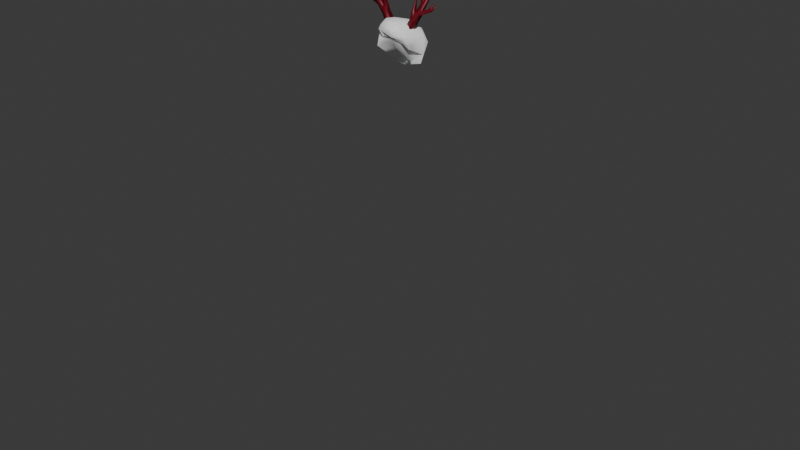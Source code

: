 # Source: womanHair3.blend  (saved by Blender 4.0.36; exported with 4.5.12 LTS)
import bpy
from mathutils import Matrix  # noqa: F401  (used for matrix-valued properties, if any)

bpy.ops.wm.read_factory_settings(use_empty=True)
scene = bpy.context.scene
scene.name = 'Scene'

# ---- collections
col_collection = bpy.data.collections.new('Collection'); scene.collection.children.link(col_collection)
col_gltf_not_exported = bpy.data.collections.new('glTF_not_exported'); scene.collection.children.link(col_gltf_not_exported)
col_gltf_not_exported.hide_render = True
col_gltf_not_exported.hide_viewport = True

# ---- materials (node trees are filled in below, after node groups)
mat_hair = bpy.data.materials.new('hair')
mat_hair.use_transparent_shadow = False
mat_hair.diffuse_color = (1.0, 1.0, 1.0, 1.0)
mat_hat_brown = bpy.data.materials.new('hat_brown')
mat_hat_brown.use_transparent_shadow = False

# ---- material node trees
mat_hair.use_nodes = True; mat_hair.node_tree.nodes.clear()
_N = mat_hair.node_tree.nodes; _L = mat_hair.node_tree.links
n0 = _N.new('ShaderNodeBsdfPrincipled'); n0.name = 'Principled BSDF'; n0.location = (10, 300)
n0.inputs[0].default_value = (1.0, 1.0, 1.0, 1.0)
n0.inputs[1].default_value = 1.0
n0.inputs[2].default_value = 1.0
n1 = _N.new('ShaderNodeOutputMaterial'); n1.name = 'Material Output'; n1.location = (320, 270)
_L.new(n0.outputs[0], n1.inputs[0])
n1.is_active_output = True
mat_hat_brown.use_nodes = True; mat_hat_brown.node_tree.nodes.clear()
_N = mat_hat_brown.node_tree.nodes; _L = mat_hat_brown.node_tree.links
n0 = _N.new('ShaderNodeBsdfPrincipled'); n0.name = 'Principled BSDF'; n0.location = (10, 300)
n0.inputs[0].default_value = (0.1418, 0.0, 0.008028, 1.0)
n0.inputs[3].default_value = 1.45
n1 = _N.new('ShaderNodeOutputMaterial'); n1.name = 'Material Output'; n1.location = (300, 300)
_L.new(n0.outputs[0], n1.inputs[0])
n1.is_active_output = True

# ---- world
world_world = bpy.data.worlds.new('World'); scene.world = world_world
world_world.use_nodes = True; world_world.node_tree.nodes.clear()
_N = world_world.node_tree.nodes; _L = world_world.node_tree.links
n0 = _N.new('ShaderNodeOutputWorld'); n0.name = 'World Output'; n0.location = (300, 300)
n1 = _N.new('ShaderNodeBackground'); n1.name = 'Background'; n1.location = (10, 300)
n1.inputs[0].default_value = (0.05088, 0.05088, 0.05088, 1.0)
_L.new(n1.outputs[0], n0.inputs[0])
n0.is_active_output = True
world_world.color = (0.05088, 0.05088, 0.05088)
world_world.use_sun_shadow = False
world_world.sun_shadow_jitter_overblur = 0.0

# ---- meshes
me_cube_001 = bpy.data.meshes.new('Cube.001')
me_cube_001.from_pydata([(-0.1139, -0.04884, 1.41), (-0.1321, 0.02699, 1.489), (-0.1351, 0.01315, 1.375), (-0.05784, 0.08916, 1.348), (-0.02279, 0.1308, 1.396), (0.006664, 0.1042, 1.335), (0.01951, -0.1129, 1.526), (0.02347, -0.1122, 1.547), (-0.02654, -0.1091, 1.532), (0.01871, 0.01431, 1.318), (-0.08387, 0.02885, 1.327), (0.02727, 0.03626, 1.562), (-0.06003, 0.02594, 1.558), (0.01031, -0.03787, 1.579), (-0.0785, -0.0799, 1.517), (-0.06973, -0.0618, 1.544), (-0.1085, -0.02613, 1.524), (-0.06978, 0.09367, 1.45), (0.003521, 0.09738, 1.513), (-0.1041, 0.04785, 1.429), (-0.07569, -0.02355, 1.561), (-0.01366, -0.08913, 1.57), (-0.07047, 0.06452, 1.521), (-0.09135, -0.03387, 1.466), (0.1359, 0.02466, 1.393), (0.1416, 0.01284, 1.507), (0.09472, -0.04874, 1.434), (0.08195, 0.08304, 1.347), (0.05619, -0.1037, 1.516), (0.05425, -0.06609, 1.54), (0.1282, 0.01503, 1.347), (0.06114, -0.05111, 1.567), (0.08503, 0.03199, 1.548), (0.08914, -0.05808, 1.494), (0.09095, 0.1104, 1.44), (0.1316, 0.06887, 1.452), (0.0652, 0.09165, 1.519), (0.04703, -0.05509, 1.468), (0.08955, -0.0489, 1.528), (-0.006493, -0.06009, 1.477), (0.005199, 0.06218, 1.324), (0.06257, -0.03314, 1.544), (0.07264, 0.01038, 1.54), (0.09977, -0.003956, 1.521), (0.08819, -0.03534, 1.527), (0.09029, -0.03073, 1.588), (0.1001, 0.004556, 1.584), (0.1259, -0.007642, 1.569), (0.1166, -0.03361, 1.573), (0.1293, -0.01538, 1.649), (0.1358, 0.01628, 1.646), (0.154, 0.007163, 1.638), (0.1465, -0.01615, 1.64), (0.1712, 0.005602, 1.712), (0.1748, 0.02323, 1.711), (0.1869, 0.01786, 1.705), (0.1824, 0.005087, 1.707), (0.1406, -0.02388, 1.611), (0.1499, 0.002194, 1.616), (0.2128, 0.0008636, 1.655), (0.2098, -0.009642, 1.654), (0.2162, -0.0007243, 1.647), (0.215, -0.01272, 1.643), (0.2379, 6.499e-05, 1.674), (0.2376, -0.002987, 1.673), (0.2399, -0.0005135, 1.671), (0.2401, -0.00391, 1.67), (0.105, -0.02853, 1.6), (0.1171, 0.005905, 1.598), (0.08536, -0.01227, 1.625), (0.09184, 0.007706, 1.621), (0.1042, 0.006871, 1.625), (0.09599, -0.01236, 1.628), (0.09365, 0.004553, 1.671), (0.0963, 0.01311, 1.67), (0.1012, 0.01302, 1.672), (0.09792, 0.004733, 1.673), (0.0882, 0.01163, 1.696), (0.09068, 0.02027, 1.694), (0.09508, 0.02049, 1.698), (0.092, 0.01208, 1.698), (0.0882, 0.01163, 1.696), (0.09068, 0.02027, 1.694), (0.09508, 0.02049, 1.698), (0.092, 0.01208, 1.698), (0.1503, 0.01906, 1.671), (0.1414, -0.007863, 1.672), (0.1631, 0.02026, 1.686), (0.153, -0.003765, 1.684), (0.1478, 0.01949, 1.701), (0.1384, 0.02006, 1.697), (0.1324, 0.006767, 1.699), (0.1409, 0.007829, 1.702), (0.1477, 0.02481, 1.729), (0.143, 0.0255, 1.729), (0.1401, 0.01951, 1.731), (0.1443, 0.01963, 1.731), (0.1986, 0.003287, 1.653), (0.192, -0.01021, 1.653), (0.2179, 0.004661, 1.681), (0.2168, 0.00188, 1.681), (0.2141, 0.005587, 1.681), (0.212, 0.002053, 1.681), (-0.06257, 0.03314, 1.544), (-0.07264, -0.01038, 1.54), (-0.09977, 0.003956, 1.521), (-0.08819, 0.03534, 1.527), (-0.09029, 0.03073, 1.588), (-0.1001, -0.004556, 1.584), (-0.1259, 0.007642, 1.569), (-0.1166, 0.03361, 1.573), (-0.1293, 0.01538, 1.649), (-0.1358, -0.01628, 1.646), (-0.154, -0.007163, 1.638), (-0.1465, 0.01615, 1.64), (-0.1712, -0.005602, 1.712), (-0.1748, -0.02323, 1.711), (-0.1869, -0.01786, 1.705), (-0.1824, -0.005087, 1.707), (-0.1406, 0.02388, 1.611), (-0.1499, -0.002194, 1.616), (-0.2128, -0.0008636, 1.655), (-0.2098, 0.009642, 1.654), (-0.2162, 0.0007243, 1.647), (-0.215, 0.01272, 1.643), (-0.2379, -6.502e-05, 1.674), (-0.2376, 0.002987, 1.673), (-0.2399, 0.0005135, 1.671), (-0.2401, 0.00391, 1.67), (-0.105, 0.02853, 1.6), (-0.1171, -0.005905, 1.598), (-0.08536, 0.01227, 1.625), (-0.09184, -0.007706, 1.621), (-0.1042, -0.006871, 1.625), (-0.09599, 0.01236, 1.628), (-0.09365, -0.004553, 1.671), (-0.0963, -0.01311, 1.67), (-0.1012, -0.01302, 1.672), (-0.09792, -0.004733, 1.673), (-0.0882, -0.01163, 1.696), (-0.09068, -0.02027, 1.694), (-0.09508, -0.02049, 1.698), (-0.092, -0.01208, 1.698), (-0.0882, -0.01163, 1.696), (-0.09068, -0.02027, 1.694), (-0.09508, -0.02049, 1.698), (-0.092, -0.01208, 1.698), (-0.1503, -0.01906, 1.671), (-0.1414, 0.007863, 1.672), (-0.1631, -0.02026, 1.686), (-0.153, 0.003765, 1.684), (-0.1478, -0.01949, 1.701), (-0.1384, -0.02006, 1.697), (-0.1324, -0.006767, 1.699), (-0.1409, -0.007829, 1.702), (-0.1477, -0.02481, 1.729), (-0.143, -0.0255, 1.729), (-0.1401, -0.01951, 1.731), (-0.1443, -0.01963, 1.731), (-0.1986, -0.003287, 1.653), (-0.192, 0.01021, 1.653), (-0.2179, -0.004661, 1.681), (-0.2168, -0.00188, 1.681), (-0.2141, -0.005587, 1.681), (-0.212, -0.002053, 1.681)], [], [(0, 1, 2), (3, 4, 5), (6, 7, 8), (3, 9, 10), (11, 12, 13), (14, 15, 16), (4, 17, 18), (2, 19, 10), (13, 20, 21), (10, 19, 3), (19, 22, 17), (16, 23, 14), (22, 1, 12), (1, 16, 20), (18, 22, 11), (24, 25, 26), (27, 5, 4), (6, 28, 29), (27, 30, 9), (11, 31, 32), (28, 33, 29), (4, 18, 34), (24, 30, 35), (13, 21, 31), (30, 27, 35), (35, 34, 36), (33, 37, 26), (33, 28, 37), (36, 32, 25), (25, 38, 33), (18, 11, 36), (25, 24, 35), (36, 25, 35), (25, 32, 31), (35, 27, 34), (34, 18, 36), (18, 17, 22), (36, 11, 32), (11, 22, 12), (12, 1, 20), (13, 12, 20), (21, 20, 15), (31, 21, 29), (33, 38, 29), (29, 7, 6), (6, 39, 28), (9, 24, 39), (9, 30, 24), (9, 40, 27), (9, 3, 40), (10, 9, 2), (9, 0, 2), (2, 1, 19), (20, 16, 15), (22, 19, 1), (3, 19, 17), (4, 3, 17), (4, 34, 27), (14, 39, 6), (14, 8, 15), (15, 8, 21), (8, 14, 6), (0, 16, 1), (11, 13, 31), (9, 39, 0), (5, 40, 3), (5, 27, 40), (0, 39, 23), (26, 25, 33), (23, 16, 0), (37, 39, 24), (23, 39, 14), (26, 37, 24), (28, 39, 37), (29, 38, 31), (38, 25, 31), (7, 29, 21), (8, 7, 21), (48, 47, 58, 57), (41, 44, 48, 45), (43, 42, 46, 47), (44, 43, 47, 48), (42, 41, 45, 46), (52, 51, 55, 56), (67, 68, 71, 72), (45, 48, 57, 52, 49, 67), (47, 46, 68, 50, 51, 58), (56, 55, 54, 53), (50, 49, 86, 85), (49, 52, 56, 53, 88, 86), (51, 50, 85, 87, 54, 55), (58, 51, 97, 59, 61), (60, 62, 66, 64), (51, 52, 98, 97), (57, 58, 61, 62), (52, 57, 62, 60, 98), (66, 65, 63, 64), (59, 60, 64, 63), (62, 61, 65, 66), (61, 59, 63, 65), (72, 71, 75, 76), (68, 67, 49, 50), (45, 67, 72, 69), (68, 46, 70, 71), (46, 45, 69, 70), (73, 76, 80, 77), (71, 70, 74, 75), (69, 72, 76, 73), (70, 69, 73, 74), (77, 80, 84, 81), (74, 73, 77, 78), (76, 75, 79, 80), (75, 74, 78, 79), (82, 81, 84, 83), (78, 77, 81, 82), (80, 79, 83, 84), (79, 78, 82, 83), (89, 90, 94, 93), (86, 88, 92, 91), (87, 88, 53, 54), (85, 86, 91, 90), (87, 85, 90, 89), (88, 87, 89, 92), (94, 95, 96, 93), (92, 89, 93, 96), (90, 91, 95, 94), (91, 92, 96, 95), (101, 102, 100, 99), (97, 98, 102, 101), (98, 60, 100, 102), (59, 97, 101, 99), (60, 59, 99, 100), (110, 109, 120, 119), (103, 106, 110, 107), (105, 104, 108, 109), (106, 105, 109, 110), (104, 103, 107, 108), (114, 113, 117, 118), (129, 130, 133, 134), (107, 110, 119, 114, 111, 129), (109, 108, 130, 112, 113, 120), (118, 117, 116, 115), (112, 111, 148, 147), (111, 114, 118, 115, 150, 148), (113, 112, 147, 149, 116, 117), (120, 113, 159, 121, 123), (122, 124, 128, 126), (113, 114, 160, 159), (119, 120, 123, 124), (114, 119, 124, 122, 160), (128, 127, 125, 126), (121, 122, 126, 125), (124, 123, 127, 128), (123, 121, 125, 127), (134, 133, 137, 138), (130, 129, 111, 112), (107, 129, 134, 131), (130, 108, 132, 133), (108, 107, 131, 132), (135, 138, 142, 139), (133, 132, 136, 137), (131, 134, 138, 135), (132, 131, 135, 136), (139, 142, 146, 143), (136, 135, 139, 140), (138, 137, 141, 142), (137, 136, 140, 141), (144, 143, 146, 145), (140, 139, 143, 144), (142, 141, 145, 146), (141, 140, 144, 145), (151, 152, 156, 155), (148, 150, 154, 153), (149, 150, 115, 116), (147, 148, 153, 152), (149, 147, 152, 151), (150, 149, 151, 154), (156, 157, 158, 155), (154, 151, 155, 158), (152, 153, 157, 156), (153, 154, 158, 157), (163, 164, 162, 161), (159, 160, 164, 163), (160, 122, 162, 164), (121, 159, 163, 161), (122, 121, 161, 162)])
me_cube_001.polygons.foreach_set('use_smooth', [True] * 186)
me_cube_001.polygons.foreach_set('material_index', [0, 0, 0, 0, 0, 0, 0, 0, 0, 0, 0, 0, 0, 0, 0, 0, 0, 0, 0, 0, 0, 0, 0, 0, 0, 0, 0, 0, 0, 0, 0, 0, 0, 0, 0, 0, 0, 0, 0, 0, 0, 0, 0, 0, 0, 0, 0, 0, 0, 0, 0, 0, 0, 0, 0, 0, 0, 0, 0, 0, 0, 0, 0, 0, 0, 0, 0, 0, 0, 0, 0, 0, 0, 0, 0, 0, 0, 0, 1, 1, 1, 1, 1, 1, 1, 1, 1, 1, 1, 1, 1, 1, 1, 1, 1, 1, 1, 1, 1, 1, 1, 1, 1, 1, 1, 1, 1, 1, 1, 1, 1, 1, 1, 1, 1, 1, 1, 1, 1, 1, 1, 1, 1, 1, 1, 1, 1, 1, 1, 1, 1, 1, 1, 1, 1, 1, 1, 1, 1, 1, 1, 1, 1, 1, 1, 1, 1, 1, 1, 1, 1, 1, 1, 1, 1, 1, 1, 1, 1, 1, 1, 1, 1, 1, 1, 1, 1, 1, 1, 1, 1, 1, 1, 1, 1, 1, 1, 1, 1, 1, 1, 1, 1, 1, 1, 1])
me_cube_001.materials.append(mat_hair)
me_cube_001.materials.append(mat_hat_brown)
me_cube_001.update()
me_cube_001.normals_split_custom_set([tuple(v) for v in zip(*[iter([-0.5238, -0.8163, -0.2436, -0.9077, 0.3236, 0.2672, -0.8486, 0.08143, -0.5227, -0.5468, 0.5939, -0.5902, -0.22, 0.9701, -0.1022, 0.04745, 0.6782, -0.7334, 0.1787, -0.94, -0.2907, 0.4496, -0.7725, 0.4485, -0.3652, -0.9287, -0.0648, -0.5468, 0.5939, -0.5902, 0.12, -0.4489, -0.8855, -0.5286, -0.1376, -0.8376, 0.06357, 0.3984, 0.915, -0.3484, 0.3971, 0.8491, 0.0391, 0.006682, 0.9992, -0.6132, -0.7869, -0.06898, -0.6065, -0.4881, 0.6277, -0.8619, -0.3038, 0.406, -0.22, 0.9701, -0.1022, -0.6326, 0.7573, 0.162, -0.1173, 0.833, 0.5407, -0.8486, 0.08143, -0.5227, -0.7145, 0.6963, -0.06809, -0.5286, -0.1376, -0.8376, 0.0391, 0.006682, 0.9992, -0.5341, -0.06238, 0.8431, -0.1501, -0.5184, 0.8418, -0.5286, -0.1376, -0.8376, -0.7145, 0.6963, -0.06809, -0.5468, 0.5939, -0.5902, -0.7145, 0.6963, -0.06809, -0.4707, 0.7019, 0.5346, -0.6326, 0.7573, 0.162, -0.8619, -0.3038, 0.406, -0.216, -0.9752, 0.04728, -0.6132, -0.7869, -0.06898, -0.4707, 0.7019, 0.5346, -0.9077, 0.3236, 0.2672, -0.3484, 0.3971, 0.8491, -0.9077, 0.3236, 0.2672, -0.8619, -0.3038, 0.406, -0.5341, -0.06238, 0.8431, -0.1173, 0.833, 0.5407, -0.4707, 0.7019, 0.5346, 0.06357, 0.3984, 0.915, 0.9051, -0.2991, -0.3023, 0.9245, -0.04131, 0.379, 0.2068, -0.6694, -0.7136, 0.4776, 0.595, -0.6464, 0.04745, 0.6782, -0.7334, -0.22, 0.9701, -0.1022, 0.1787, -0.94, -0.2907, 0.4508, -0.8894, 0.07524, 0.5748, -0.6609, 0.4826, 0.4776, 0.595, -0.6464, 0.7003, -0.5175, -0.4917, 0.12, -0.4489, -0.8855, 0.06357, 0.3984, 0.915, 0.4812, -0.4017, 0.7792, 0.4689, 0.3026, 0.8298, 0.4508, -0.8894, 0.07524, 0.643, -0.7649, -0.03953, 0.5748, -0.6609, 0.4826, -0.22, 0.9701, -0.1022, -0.1173, 0.833, 0.5407, 0.4683, 0.8829, 0.03338, 0.9051, -0.2991, -0.3023, 0.7003, -0.5175, -0.4917, 0.8514, 0.5184, 0.0804, 0.0391, 0.006682, 0.9992, -0.1501, -0.5184, 0.8418, 0.4812, -0.4017, 0.7792, 0.7003, -0.5175, -0.4917, 0.4776, 0.595, -0.6464, 0.8514, 0.5184, 0.0804, 0.8514, 0.5184, 0.0804, 0.4683, 0.8829, 0.03338, 0.3032, 0.7614, 0.573, 0.643, -0.7649, -0.03953, -0.01431, -0.7174, -0.6965, 0.2068, -0.6694, -0.7136, 0.643, -0.7649, -0.03953, 0.4508, -0.8894, 0.07524, -0.01431, -0.7174, -0.6965, 0.3032, 0.7614, 0.573, 0.4689, 0.3026, 0.8298, 0.9245, -0.04131, 0.379, 0.9245, -0.04131, 0.379, 0.6731, -0.6598, 0.3341, 0.643, -0.7649, -0.03953, -0.1173, 0.833, 0.5407, 0.06357, 0.3984, 0.915, 0.3032, 0.7614, 0.573, 0.9245, -0.04131, 0.379, 0.9051, -0.2991, -0.3023, 0.8514, 0.5184, 0.0804, 0.3032, 0.7614, 0.573, 0.9245, -0.04131, 0.379, 0.8514, 0.5184, 0.0804, 0.9245, -0.04131, 0.379, 0.4689, 0.3026, 0.8298, 0.4812, -0.4017, 0.7792, 0.8514, 0.5184, 0.0804, 0.4776, 0.595, -0.6464, 0.4683, 0.8829, 0.03338, 0.4683, 0.8829, 0.03338, -0.1173, 0.833, 0.5407, 0.3032, 0.7614, 0.573, -0.1173, 0.833, 0.5407, -0.6326, 0.7573, 0.162, -0.4707, 0.7019, 0.5346, 0.3032, 0.7614, 0.573, 0.06357, 0.3984, 0.915, 0.4689, 0.3026, 0.8298, 0.06357, 0.3984, 0.915, -0.4707, 0.7019, 0.5346, -0.3484, 0.3971, 0.8491, -0.3484, 0.3971, 0.8491, -0.9077, 0.3236, 0.2672, -0.5341, -0.06238, 0.8431, 0.0391, 0.006682, 0.9992, -0.3484, 0.3971, 0.8491, -0.5341, -0.06238, 0.8431, -0.1501, -0.5184, 0.8418, -0.5341, -0.06238, 0.8431, -0.6065, -0.4881, 0.6277, 0.4812, -0.4017, 0.7792, -0.1501, -0.5184, 0.8418, 0.5748, -0.6609, 0.4826, 0.643, -0.7649, -0.03953, 0.6731, -0.6598, 0.3341, 0.5748, -0.6609, 0.4826, 0.5748, -0.6609, 0.4826, 0.4496, -0.7725, 0.4485, 0.1787, -0.94, -0.2907, 0.1787, -0.94, -0.2907, -0.03156, -0.8263, -0.5623, 0.4508, -0.8894, 0.07524, 0.12, -0.4489, -0.8855, 0.9051, -0.2991, -0.3023, -0.03156, -0.8263, -0.5623, 0.12, -0.4489, -0.8855, 0.7003, -0.5175, -0.4917, 0.9051, -0.2991, -0.3023, 0.12, -0.4489, -0.8855, -0.07067, 0.1529, -0.9857, 0.4776, 0.595, -0.6464, 0.12, -0.4489, -0.8855, -0.5468, 0.5939, -0.5902, -0.07067, 0.1529, -0.9857, -0.5286, -0.1376, -0.8376, 0.12, -0.4489, -0.8855, -0.8486, 0.08143, -0.5227, 0.12, -0.4489, -0.8855, -0.5238, -0.8163, -0.2436, -0.8486, 0.08143, -0.5227, -0.8486, 0.08143, -0.5227, -0.9077, 0.3236, 0.2672, -0.7145, 0.6963, -0.06809, -0.5341, -0.06238, 0.8431, -0.8619, -0.3038, 0.406, -0.6065, -0.4881, 0.6277, -0.4707, 0.7019, 0.5346, -0.7145, 0.6963, -0.06809, -0.9077, 0.3236, 0.2672, -0.5468, 0.5939, -0.5902, -0.7145, 0.6963, -0.06809, -0.6326, 0.7573, 0.162, -0.22, 0.9701, -0.1022, -0.5468, 0.5939, -0.5902, -0.6326, 0.7573, 0.162, -0.22, 0.9701, -0.1022, 0.4683, 0.8829, 0.03338, 0.4776, 0.595, -0.6464, -0.6132, -0.7869, -0.06898, -0.03156, -0.8263, -0.5623, 0.1787, -0.94, -0.2907, -0.6132, -0.7869, -0.06898, -0.3652, -0.9287, -0.0648, -0.6065, -0.4881, 0.6277, -0.6065, -0.4881, 0.6277, -0.3652, -0.9287, -0.0648, -0.1501, -0.5184, 0.8418, -0.3652, -0.9287, -0.0648, -0.6132, -0.7869, -0.06898, 0.1787, -0.94, -0.2907, -0.5238, -0.8163, -0.2436, -0.8619, -0.3038, 0.406, -0.9077, 0.3236, 0.2672, 0.06357, 0.3984, 0.915, 0.0391, 0.006682, 0.9992, 0.4812, -0.4017, 0.7792, 0.12, -0.4489, -0.8855, -0.03156, -0.8263, -0.5623, -0.5238, -0.8163, -0.2436, 0.04745, 0.6782, -0.7334, -0.07067, 0.1529, -0.9857, -0.5468, 0.5939, -0.5902, 0.04745, 0.6782, -0.7334, 0.4776, 0.595, -0.6464, -0.07067, 0.1529, -0.9857, -0.5238, -0.8163, -0.2436, -0.03156, -0.8263, -0.5623, -0.216, -0.9752, 0.04728, 0.2068, -0.6694, -0.7136, 0.9245, -0.04131, 0.379, 0.643, -0.7649, -0.03953, -0.216, -0.9752, 0.04728, -0.8619, -0.3038, 0.406, -0.5238, -0.8163, -0.2436, -0.01431, -0.7174, -0.6965, -0.03156, -0.8263, -0.5623, 0.9051, -0.2991, -0.3023, -0.216, -0.9752, 0.04728, -0.03156, -0.8263, -0.5623, -0.6132, -0.7869, -0.06898, 0.2068, -0.6694, -0.7136, -0.01431, -0.7174, -0.6965, 0.9051, -0.2991, -0.3023, 0.4508, -0.8894, 0.07524, -0.03156, -0.8263, -0.5623, -0.01431, -0.7174, -0.6965, 0.5748, -0.6609, 0.4826, 0.6731, -0.6598, 0.3341, 0.4812, -0.4017, 0.7792, 0.6731, -0.6598, 0.3341, 0.9245, -0.04131, 0.379, 0.4812, -0.4017, 0.7792, 0.4496, -0.7725, 0.4485, 0.5748, -0.6609, 0.4826, -0.1501, -0.5184, 0.8418, -0.3652, -0.9287, -0.0648, 0.4496, -0.7725, 0.4485, -0.1501, -0.5184, 0.8418, 0.5039, -0.8455, -0.1764, 0.8148, 0.3481, -0.4637, 0.4868, 0.6243, -0.611, 0.4927, -0.8478, -0.1963, -0.6553, -0.6028, 0.4551, 0.4581, -0.8549, -0.2432, 0.5039, -0.8455, -0.1764, -0.6445, -0.6912, 0.3269, 0.8244, 0.3777, -0.4214, -0.3069, 0.9079, 0.2854, -0.3561, 0.9338, -0.03419, 0.8148, 0.3481, -0.4637, 0.4581, -0.8549, -0.2432, 0.8244, 0.3777, -0.4214, 0.8148, 0.3481, -0.4637, 0.5039, -0.8455, -0.1764, -0.3069, 0.9079, 0.2854, -0.6553, -0.6028, 0.4551, -0.6445, -0.6912, 0.3269, -0.3561, 0.9338, -0.03419, 0.1716, -0.9251, 0.3388, 0.4367, 0.8949, -0.09199, 0.9128, 0.3707, 0.1713, 0.7072, -0.5835, 0.3994, -0.04997, -0.8756, 0.4804, 0.07036, 0.9955, 0.06407, 0.7873, 0.5961, 0.1572, 0.4383, -0.7888, 0.4309, -0.6445, -0.6912, 0.3269, 0.5039, -0.8455, -0.1764, 0.4927, -0.8478, -0.1963, 0.1716, -0.9251, 0.3388, -0.6558, -0.5703, 0.4946, -0.04997, -0.8756, 0.4804, 0.8148, 0.3481, -0.4637, -0.3561, 0.9338, -0.03419, 0.07036, 0.9955, 0.06407, -0.4688, 0.8802, 0.07425, 0.4367, 0.8949, -0.09199, 0.4868, 0.6243, -0.611, 0.7072, -0.5835, 0.3994, 0.9128, 0.3707, 0.1713, -0.08011, 0.7732, 0.6291, -0.3073, -0.3907, 0.8677, -0.4688, 0.8802, 0.07425, -0.6558, -0.5703, 0.4946, -0.635, -0.6769, 0.3722, -0.3078, 0.9322, -0.1902, -0.6558, -0.5703, 0.4946, 0.1716, -0.9251, 0.3388, 0.7072, -0.5835, 0.3994, -0.3073, -0.3907, 0.8677, -0.003194, -0.8485, 0.5291, -0.635, -0.6769, 0.3722, 0.4367, 0.8949, -0.09199, -0.4688, 0.8802, 0.07425, -0.3078, 0.9322, -0.1902, 0.01576, 0.9812, 0.1924, -0.08011, 0.7732, 0.6291, 0.9128, 0.3707, 0.1713, 0.4868, 0.6243, -0.611, 0.4367, 0.8949, -0.09199, -0.2465, 0.9451, 0.2145, 0.2956, 0.9545, 0.03871, 0.4641, 0.6292, -0.6235, 0.07824, -0.9051, 0.418, 0.4914, -0.6981, -0.5207, 0.8246, -0.5645, -0.03849, 0.05539, -0.4528, 0.8899, 0.4367, 0.8949, -0.09199, 0.1716, -0.9251, 0.3388, -0.2813, -0.6061, 0.744, -0.2465, 0.9451, 0.2145, 0.4927, -0.8478, -0.1963, 0.4868, 0.6243, -0.611, 0.4641, 0.6292, -0.6235, 0.4914, -0.6981, -0.5207, 0.1716, -0.9251, 0.3388, 0.4927, -0.8478, -0.1963, 0.4914, -0.6981, -0.5207, 0.07824, -0.9051, 0.418, -0.2813, -0.6061, 0.744, 0.8246, -0.5645, -0.03849, 0.8651, 0.4986, 0.05493, 0.1467, 0.6332, 0.76, 0.05539, -0.4528, 0.8899, 0.2956, 0.9545, 0.03871, 0.07824, -0.9051, 0.418, 0.05539, -0.4528, 0.8899, 0.1467, 0.6332, 0.76, 0.4914, -0.6981, -0.5207, 0.4641, 0.6292, -0.6235, 0.8651, 0.4986, 0.05493, 0.8246, -0.5645, -0.03849, 0.4641, 0.6292, -0.6235, 0.2956, 0.9545, 0.03871, 0.1467, 0.6332, 0.76, 0.8651, 0.4986, 0.05493, 0.4383, -0.7888, 0.4309, 0.7873, 0.5961, 0.1572, 0.8798, 0.4748, 0.02223, 0.5538, -0.7756, 0.3028, 0.07036, 0.9955, 0.06407, -0.04997, -0.8756, 0.4804, -0.6558, -0.5703, 0.4946, -0.4688, 0.8802, 0.07425, -0.6445, -0.6912, 0.3269, -0.04997, -0.8756, 0.4804, 0.4383, -0.7888, 0.4309, -0.8751, -0.4385, 0.2048, 0.07036, 0.9955, 0.06407, -0.3561, 0.9338, -0.03419, -0.6153, 0.7793, -0.1189, 0.7873, 0.5961, 0.1572, -0.3561, 0.9338, -0.03419, -0.6445, -0.6912, 0.3269, -0.8751, -0.4385, 0.2048, -0.6153, 0.7793, -0.1189, -0.808, -0.5585, 0.1876, 0.5538, -0.7756, 0.3028, 0.5677, -0.8107, 0.1431, -0.8414, -0.5402, 0.0129, 0.7873, 0.5961, 0.1572, -0.6153, 0.7793, -0.1189, -0.5166, 0.8354, -0.1878, 0.8798, 0.4748, 0.02223, -0.8751, -0.4385, 0.2048, 0.4383, -0.7888, 0.4309, 0.5538, -0.7756, 0.3028, -0.808, -0.5585, 0.1876, -0.6153, 0.7793, -0.1189, -0.8751, -0.4385, 0.2048, -0.808, -0.5585, 0.1876, -0.5166, 0.8354, -0.1878, -0.8414, -0.5402, 0.0129, 0.5677, -0.8107, 0.1431, 0.1935, -0.5543, 0.8095, -0.7436, -0.5593, 0.3664, -0.5166, 0.8354, -0.1878, -0.808, -0.5585, 0.1876, -0.8414, -0.5402, 0.0129, -0.5781, 0.7905, -0.2023, 0.5538, -0.7756, 0.3028, 0.8798, 0.4748, 0.02223, 0.7664, 0.6406, 0.04833, 0.5677, -0.8107, 0.1431, 0.8798, 0.4748, 0.02223, -0.5166, 0.8354, -0.1878, -0.5781, 0.7905, -0.2023, 0.7664, 0.6406, 0.04833, -0.6368, 0.701, 0.3211, -0.7436, -0.5593, 0.3664, 0.1935, -0.5543, 0.8095, 0.5352, 0.4757, 0.698, -0.5781, 0.7905, -0.2023, -0.8414, -0.5402, 0.0129, -0.7436, -0.5593, 0.3664, -0.6368, 0.701, 0.3211, 0.5677, -0.8107, 0.1431, 0.7664, 0.6406, 0.04833, 0.5352, 0.4757, 0.698, 0.1935, -0.5543, 0.8095, 0.7664, 0.6406, 0.04833, -0.5781, 0.7905, -0.2023, -0.6368, 0.701, 0.3211, 0.5352, 0.4757, 0.698, 0.7517, 0.5921, 0.2906, -0.6015, 0.7758, -0.1903, -0.3615, 0.8363, 0.4122, 0.747, 0.4687, 0.4715, -0.635, -0.6769, 0.3722, -0.003194, -0.8485, 0.5291, 0.3429, -0.8043, 0.4853, -0.8988, -0.4149, 0.1413, 0.01576, 0.9812, 0.1924, -0.003194, -0.8485, 0.5291, -0.3073, -0.3907, 0.8677, -0.08011, 0.7732, 0.6291, -0.3078, 0.9322, -0.1902, -0.635, -0.6769, 0.3722, -0.8988, -0.4149, 0.1413, -0.6015, 0.7758, -0.1903, 0.01576, 0.9812, 0.1924, -0.3078, 0.9322, -0.1902, -0.6015, 0.7758, -0.1903, 0.7517, 0.5921, 0.2906, -0.003194, -0.8485, 0.5291, 0.01576, 0.9812, 0.1924, 0.7517, 0.5921, 0.2906, 0.3429, -0.8043, 0.4853, -0.3615, 0.8363, 0.4122, -0.6412, -0.2367, 0.7299, 0.3994, -0.4353, 0.8068, 0.747, 0.4687, 0.4715, 0.3429, -0.8043, 0.4853, 0.7517, 0.5921, 0.2906, 0.747, 0.4687, 0.4715, 0.3994, -0.4353, 0.8068, -0.6015, 0.7758, -0.1903, -0.8988, -0.4149, 0.1413, -0.6412, -0.2367, 0.7299, -0.3615, 0.8363, 0.4122, -0.8988, -0.4149, 0.1413, 0.3429, -0.8043, 0.4853, 0.3994, -0.4353, 0.8068, -0.6412, -0.2367, 0.7299, -0.16, 0.7504, 0.6413, -0.4851, -0.305, 0.8196, 0.5902, -0.5477, 0.5931, 0.7671, 0.4564, 0.4509, -0.2465, 0.9451, 0.2145, -0.2813, -0.6061, 0.744, -0.4851, -0.305, 0.8196, -0.16, 0.7504, 0.6413, -0.2813, -0.6061, 0.744, 0.07824, -0.9051, 0.418, 0.5902, -0.5477, 0.5931, -0.4851, -0.305, 0.8196, 0.2956, 0.9545, 0.03871, -0.2465, 0.9451, 0.2145, -0.16, 0.7504, 0.6413, 0.7671, 0.4564, 0.4509, 0.07824, -0.9051, 0.418, 0.2956, 0.9545, 0.03871, 0.7671, 0.4564, 0.4509, 0.5902, -0.5477, 0.5931, -0.5039, 0.8455, -0.1764, -0.8148, -0.3481, -0.4637, -0.4868, -0.6243, -0.611, -0.4927, 0.8478, -0.1963, 0.6553, 0.6028, 0.4551, -0.4581, 0.8549, -0.2432, -0.5039, 0.8455, -0.1764, 0.6445, 0.6912, 0.3269, -0.8244, -0.3777, -0.4214, 0.3069, -0.9079, 0.2854, 0.3561, -0.9338, -0.03419, -0.8148, -0.3481, -0.4637, -0.4581, 0.8549, -0.2432, -0.8244, -0.3777, -0.4214, -0.8148, -0.3481, -0.4637, -0.5039, 0.8455, -0.1764, 0.3069, -0.9079, 0.2854, 0.6553, 0.6028, 0.4551, 0.6445, 0.6912, 0.3269, 0.3561, -0.9338, -0.03419, -0.1716, 0.9251, 0.3388, -0.4367, -0.8949, -0.09199, -0.9128, -0.3707, 0.1713, -0.7072, 0.5835, 0.3994, 0.04997, 0.8756, 0.4804, -0.07036, -0.9955, 0.06407, -0.7873, -0.5961, 0.1572, -0.4383, 0.7888, 0.4309, 0.6445, 0.6912, 0.3269, -0.5039, 0.8455, -0.1764, -0.4927, 0.8478, -0.1963, -0.1716, 0.9251, 0.3388, 0.6558, 0.5703, 0.4946, 0.04997, 0.8756, 0.4804, -0.8148, -0.3481, -0.4637, 0.3561, -0.9338, -0.03419, -0.07036, -0.9955, 0.06407, 0.4688, -0.8802, 0.07425, -0.4367, -0.8949, -0.09199, -0.4868, -0.6243, -0.611, -0.7072, 0.5835, 0.3994, -0.9128, -0.3707, 0.1713, 0.08011, -0.7732, 0.6291, 0.3073, 0.3907, 0.8677, 0.4688, -0.8802, 0.07425, 0.6558, 0.5703, 0.4946, 0.635, 0.6769, 0.3722, 0.3078, -0.9322, -0.1902, 0.6558, 0.5703, 0.4946, -0.1716, 0.9251, 0.3388, -0.7072, 0.5835, 0.3994, 0.3073, 0.3907, 0.8677, 0.003192, 0.8485, 0.5291, 0.635, 0.6769, 0.3722, -0.4367, -0.8949, -0.09199, 0.4688, -0.8802, 0.07425, 0.3078, -0.9322, -0.1902, -0.01576, -0.9812, 0.1924, 0.08011, -0.7732, 0.6291, -0.9128, -0.3707, 0.1713, -0.4868, -0.6243, -0.611, -0.4367, -0.8949, -0.09199, 0.2465, -0.9451, 0.2145, -0.2956, -0.9545, 0.03871, -0.4641, -0.6292, -0.6235, -0.07824, 0.9051, 0.418, -0.4914, 0.6981, -0.5207, -0.8246, 0.5645, -0.03848, -0.05538, 0.4528, 0.8899, -0.4367, -0.8949, -0.09199, -0.1716, 0.9251, 0.3388, 0.2813, 0.6061, 0.744, 0.2465, -0.9451, 0.2145, -0.4927, 0.8478, -0.1963, -0.4868, -0.6243, -0.611, -0.4641, -0.6292, -0.6235, -0.4914, 0.6981, -0.5207, -0.1716, 0.9251, 0.3388, -0.4927, 0.8478, -0.1963, -0.4914, 0.6981, -0.5207, -0.07824, 0.9051, 0.418, 0.2813, 0.6061, 0.744, -0.8246, 0.5645, -0.03848, -0.8651, -0.4986, 0.05495, -0.1467, -0.6331, 0.76, -0.05538, 0.4528, 0.8899, -0.2956, -0.9545, 0.03871, -0.07824, 0.9051, 0.418, -0.05538, 0.4528, 0.8899, -0.1467, -0.6331, 0.76, -0.4914, 0.6981, -0.5207, -0.4641, -0.6292, -0.6235, -0.8651, -0.4986, 0.05495, -0.8246, 0.5645, -0.03848, -0.4641, -0.6292, -0.6235, -0.2956, -0.9545, 0.03871, -0.1467, -0.6331, 0.76, -0.8651, -0.4986, 0.05495, -0.4383, 0.7888, 0.4309, -0.7873, -0.5961, 0.1572, -0.8798, -0.4748, 0.02223, -0.5538, 0.7756, 0.3028, -0.07036, -0.9955, 0.06407, 0.04997, 0.8756, 0.4804, 0.6558, 0.5703, 0.4946, 0.4688, -0.8802, 0.07425, 0.6445, 0.6912, 0.3269, 0.04997, 0.8756, 0.4804, -0.4383, 0.7888, 0.4309, 0.8751, 0.4385, 0.2048, -0.07036, -0.9955, 0.06407, 0.3561, -0.9338, -0.03419, 0.6153, -0.7793, -0.1189, -0.7873, -0.5961, 0.1572, 0.3561, -0.9338, -0.03419, 0.6445, 0.6912, 0.3269, 0.8751, 0.4385, 0.2048, 0.6153, -0.7793, -0.1189, 0.808, 0.5585, 0.1876, -0.5538, 0.7756, 0.3028, -0.5856, 0.7983, 0.1408, 0.8375, 0.5463, 0.01311, -0.7873, -0.5961, 0.1572, 0.6153, -0.7793, -0.1189, 0.5166, -0.8354, -0.1878, -0.8798, -0.4748, 0.02223, 0.8751, 0.4385, 0.2048, -0.4383, 0.7888, 0.4309, -0.5538, 0.7756, 0.3028, 0.808, 0.5585, 0.1876, 0.6153, -0.7793, -0.1189, 0.8751, 0.4385, 0.2048, 0.808, 0.5585, 0.1876, 0.5166, -0.8354, -0.1878, 0.8375, 0.5463, 0.01311, -0.5856, 0.7983, 0.1408, -0.2269, 0.5487, 0.8047, 0.7215, 0.5776, 0.3818, 0.5166, -0.8354, -0.1878, 0.808, 0.5585, 0.1876, 0.8375, 0.5463, 0.01311, 0.5781, -0.7905, -0.2023, -0.5538, 0.7756, 0.3028, -0.8798, -0.4748, 0.02223, -0.7664, -0.6406, 0.04759, -0.5856, 0.7983, 0.1408, -0.8798, -0.4748, 0.02223, 0.5166, -0.8354, -0.1878, 0.5781, -0.7905, -0.2023, -0.7664, -0.6406, 0.04759, 0.6368, -0.701, 0.3211, 0.7215, 0.5776, 0.3818, -0.2269, 0.5487, 0.8047, -0.536, -0.4764, 0.697, 0.5781, -0.7905, -0.2023, 0.8375, 0.5463, 0.01311, 0.7215, 0.5776, 0.3818, 0.6368, -0.701, 0.3211, -0.5856, 0.7983, 0.1408, -0.7664, -0.6406, 0.04759, -0.536, -0.4764, 0.697, -0.2269, 0.5487, 0.8047, -0.7664, -0.6406, 0.04759, 0.5781, -0.7905, -0.2023, 0.6368, -0.701, 0.3211, -0.536, -0.4764, 0.697, -0.7517, -0.5921, 0.2906, 0.6015, -0.7758, -0.1903, 0.3615, -0.8363, 0.4122, -0.747, -0.4687, 0.4715, 0.635, 0.6769, 0.3722, 0.003192, 0.8485, 0.5291, -0.3429, 0.8043, 0.4853, 0.8988, 0.4149, 0.1413, -0.01576, -0.9812, 0.1924, 0.003192, 0.8485, 0.5291, 0.3073, 0.3907, 0.8677, 0.08011, -0.7732, 0.6291, 0.3078, -0.9322, -0.1902, 0.635, 0.6769, 0.3722, 0.8988, 0.4149, 0.1413, 0.6015, -0.7758, -0.1903, -0.01576, -0.9812, 0.1924, 0.3078, -0.9322, -0.1902, 0.6015, -0.7758, -0.1903, -0.7517, -0.5921, 0.2906, 0.003192, 0.8485, 0.5291, -0.01576, -0.9812, 0.1924, -0.7517, -0.5921, 0.2906, -0.3429, 0.8043, 0.4853, 0.3615, -0.8363, 0.4122, 0.6412, 0.2367, 0.7299, -0.3994, 0.4353, 0.8068, -0.747, -0.4687, 0.4715, -0.3429, 0.8043, 0.4853, -0.7517, -0.5921, 0.2906, -0.747, -0.4687, 0.4715, -0.3994, 0.4353, 0.8068, 0.6015, -0.7758, -0.1903, 0.8988, 0.4149, 0.1413, 0.6412, 0.2367, 0.7299, 0.3615, -0.8363, 0.4122, 0.8988, 0.4149, 0.1413, -0.3429, 0.8043, 0.4853, -0.3994, 0.4353, 0.8068, 0.6412, 0.2367, 0.7299, 0.16, -0.7504, 0.6413, 0.4851, 0.305, 0.8196, -0.5902, 0.5477, 0.5931, -0.7671, -0.4564, 0.4509, 0.2465, -0.9451, 0.2145, 0.2813, 0.6061, 0.744, 0.4851, 0.305, 0.8196, 0.16, -0.7504, 0.6413, 0.2813, 0.6061, 0.744, -0.07824, 0.9051, 0.418, -0.5902, 0.5477, 0.5931, 0.4851, 0.305, 0.8196, -0.2956, -0.9545, 0.03871, 0.2465, -0.9451, 0.2145, 0.16, -0.7504, 0.6413, -0.7671, -0.4564, 0.4509, -0.07824, 0.9051, 0.418, -0.2956, -0.9545, 0.03871, -0.7671, -0.4564, 0.4509, -0.5902, 0.5477, 0.5931])] * 3)])
me_icosphere = bpy.data.meshes.new('Icosphere')
me_icosphere.from_pydata([(0.0, 0.0, -1.0), (0.7236, -0.5257, -0.4472), (-0.2764, -0.8506, -0.4472), (-0.8944, 0.0, -0.4472), (-0.2764, 0.8506, -0.4472), (0.7236, 0.5257, -0.4472), (0.2764, -0.8506, 0.4472), (-0.7236, -0.5257, 0.4472), (-0.7236, 0.5257, 0.4472), (0.2764, 0.8506, 0.4472), (0.8944, 0.0, 0.4472), (0.0, 0.0, 1.0), (-0.1625, -0.5, -0.8507), (0.4253, -0.309, -0.8507), (0.2629, -0.809, -0.5257), (0.8506, 0.0, -0.5257), (0.4253, 0.309, -0.8507), (-0.5257, 0.0, -0.8507), (-0.6882, -0.5, -0.5257), (-0.1625, 0.5, -0.8507), (-0.6882, 0.5, -0.5257), (0.2629, 0.809, -0.5257), (0.9511, -0.309, 0.0), (0.9511, 0.309, 0.0), (0.0, -1.0, 0.0), (0.5878, -0.809, 0.0), (-0.9511, -0.309, 0.0), (-0.5878, -0.809, 0.0), (-0.5878, 0.809, 0.0), (-0.9511, 0.309, 0.0), (0.5878, 0.809, 0.0), (0.0, 1.0, 0.0), (0.6882, -0.5, 0.5257), (-0.2629, -0.809, 0.5257), (-0.8506, 0.0, 0.5257), (-0.2629, 0.809, 0.5257), (0.6882, 0.5, 0.5257), (0.1625, -0.5, 0.8507), (0.5257, 0.0, 0.8507), (-0.4253, -0.309, 0.8507), (-0.4253, 0.309, 0.8507), (0.1625, 0.5, 0.8507)], [], [(0, 13, 12), (1, 13, 15), (0, 12, 17), (0, 17, 19), (0, 19, 16), (1, 15, 22), (2, 14, 24), (3, 18, 26), (4, 20, 28), (5, 21, 30), (1, 22, 25), (2, 24, 27), (3, 26, 29), (4, 28, 31), (5, 30, 23), (6, 32, 37), (7, 33, 39), (8, 34, 40), (9, 35, 41), (10, 36, 38), (38, 41, 11), (38, 36, 41), (36, 9, 41), (41, 40, 11), (41, 35, 40), (35, 8, 40), (40, 39, 11), (40, 34, 39), (34, 7, 39), (39, 37, 11), (39, 33, 37), (33, 6, 37), (37, 38, 11), (37, 32, 38), (32, 10, 38), (23, 36, 10), (23, 30, 36), (30, 9, 36), (31, 35, 9), (31, 28, 35), (28, 8, 35), (29, 34, 8), (29, 26, 34), (26, 7, 34), (27, 33, 7), (27, 24, 33), (24, 6, 33), (25, 32, 6), (25, 22, 32), (22, 10, 32), (30, 31, 9), (30, 21, 31), (21, 4, 31), (28, 29, 8), (28, 20, 29), (20, 3, 29), (26, 27, 7), (26, 18, 27), (18, 2, 27), (24, 25, 6), (24, 14, 25), (14, 1, 25), (22, 23, 10), (22, 15, 23), (15, 5, 23), (16, 21, 5), (16, 19, 21), (19, 4, 21), (19, 20, 4), (19, 17, 20), (17, 3, 20), (17, 18, 3), (17, 12, 18), (12, 2, 18), (15, 16, 5), (15, 13, 16), (13, 0, 16), (12, 14, 2), (12, 13, 14), (13, 1, 14)])
_uv = me_icosphere.uv_layers.new(name='UVMap')
_uv.uv.foreach_set('vector', [0.1818, 0.0, 0.2273, 0.07873, 0.1364, 0.07873, 0.2727, 0.1575, 0.3182, 0.07873, 0.3636, 0.1575, 0.9091, 0.0, 0.9545, 0.07873, 0.8636, 0.07873, 0.7273, 0.0, 0.7727, 0.07873, 0.6818, 0.07873, 0.5455, 0.0, 0.5909, 0.07873, 0.5, 0.07873, 0.2727, 0.1575, 0.3636, 0.1575, 0.3182, 0.2362, 0.09091, 0.1575, 0.1818, 0.1575, 0.1364, 0.2362, 0.8182, 0.1575, 0.9091, 0.1575, 0.8636, 0.2362, 0.6364, 0.1575, 0.7273, 0.1575, 0.6818, 0.2362, 0.4545, 0.1575, 0.5455, 0.1575, 0.5, 0.2362, 0.2727, 0.1575, 0.3182, 0.2362, 0.2273, 0.2362, 0.09091, 0.1575, 0.1364, 0.2362, 0.04546, 0.2362, 0.8182, 0.1575, 0.8636, 0.2362, 0.7727, 0.2362, 0.6364, 0.1575, 0.6818, 0.2362, 0.5909, 0.2362, 0.4545, 0.1575, 0.5, 0.2362, 0.4091, 0.2362, 0.1818, 0.3149, 0.2727, 0.3149, 0.2273, 0.3937, 0.0, 0.3149, 0.09091, 0.3149, 0.04546, 0.3937, 0.7273, 0.3149, 0.8182, 0.3149, 0.7727, 0.3937, 0.5455, 0.3149, 0.6364, 0.3149, 0.5909, 0.3937, 0.3636, 0.3149, 0.4545, 0.3149, 0.4091, 0.3937, 0.4091, 0.3937, 0.5, 0.3937, 0.4545, 0.4724, 0.4091, 0.3937, 0.4545, 0.3149, 0.5, 0.3937, 0.4545, 0.3149, 0.5455, 0.3149, 0.5, 0.3937, 0.5909, 0.3937, 0.6818, 0.3937, 0.6364, 0.4724, 0.5909, 0.3937, 0.6364, 0.3149, 0.6818, 0.3937, 0.6364, 0.3149, 0.7273, 0.3149, 0.6818, 0.3937, 0.7727, 0.3937, 0.8636, 0.3937, 0.8182, 0.4724, 0.7727, 0.3937, 0.8182, 0.3149, 0.8636, 0.3937, 0.8182, 0.3149, 0.9091, 0.3149, 0.8636, 0.3937, 0.04546, 0.3937, 0.1364, 0.3937, 0.09091, 0.4724, 0.04546, 0.3937, 0.09091, 0.3149, 0.1364, 0.3937, 0.09091, 0.3149, 0.1818, 0.3149, 0.1364, 0.3937, 0.2273, 0.3937, 0.3182, 0.3937, 0.2727, 0.4724, 0.2273, 0.3937, 0.2727, 0.3149, 0.3182, 0.3937, 0.2727, 0.3149, 0.3636, 0.3149, 0.3182, 0.3937, 0.4091, 0.2362, 0.4545, 0.3149, 0.3636, 0.3149, 0.4091, 0.2362, 0.5, 0.2362, 0.4545, 0.3149, 0.5, 0.2362, 0.5455, 0.3149, 0.4545, 0.3149, 0.5909, 0.2362, 0.6364, 0.3149, 0.5455, 0.3149, 0.5909, 0.2362, 0.6818, 0.2362, 0.6364, 0.3149, 0.6818, 0.2362, 0.7273, 0.3149, 0.6364, 0.3149, 0.7727, 0.2362, 0.8182, 0.3149, 0.7273, 0.3149, 0.7727, 0.2362, 0.8636, 0.2362, 0.8182, 0.3149, 0.8636, 0.2362, 0.9091, 0.3149, 0.8182, 0.3149, 0.04546, 0.2362, 0.09091, 0.3149, 0.0, 0.3149, 0.04546, 0.2362, 0.1364, 0.2362, 0.09091, 0.3149, 0.1364, 0.2362, 0.1818, 0.3149, 0.09091, 0.3149, 0.2273, 0.2362, 0.2727, 0.3149, 0.1818, 0.3149, 0.2273, 0.2362, 0.3182, 0.2362, 0.2727, 0.3149, 0.3182, 0.2362, 0.3636, 0.3149, 0.2727, 0.3149, 0.5, 0.2362, 0.5909, 0.2362, 0.5455, 0.3149, 0.5, 0.2362, 0.5455, 0.1575, 0.5909, 0.2362, 0.5455, 0.1575, 0.6364, 0.1575, 0.5909, 0.2362, 0.6818, 0.2362, 0.7727, 0.2362, 0.7273, 0.3149, 0.6818, 0.2362, 0.7273, 0.1575, 0.7727, 0.2362, 0.7273, 0.1575, 0.8182, 0.1575, 0.7727, 0.2362, 0.8636, 0.2362, 0.9545, 0.2362, 0.9091, 0.3149, 0.8636, 0.2362, 0.9091, 0.1575, 0.9545, 0.2362, 0.9091, 0.1575, 1.0, 0.1575, 0.9545, 0.2362, 0.1364, 0.2362, 0.2273, 0.2362, 0.1818, 0.3149, 0.1364, 0.2362, 0.1818, 0.1575, 0.2273, 0.2362, 0.1818, 0.1575, 0.2727, 0.1575, 0.2273, 0.2362, 0.3182, 0.2362, 0.4091, 0.2362, 0.3636, 0.3149, 0.3182, 0.2362, 0.3636, 0.1575, 0.4091, 0.2362, 0.3636, 0.1575, 0.4545, 0.1575, 0.4091, 0.2362, 0.5, 0.07873, 0.5455, 0.1575, 0.4545, 0.1575, 0.5, 0.07873, 0.5909, 0.07873, 0.5455, 0.1575, 0.5909, 0.07873, 0.6364, 0.1575, 0.5455, 0.1575, 0.6818, 0.07873, 0.7273, 0.1575, 0.6364, 0.1575, 0.6818, 0.07873, 0.7727, 0.07873, 0.7273, 0.1575, 0.7727, 0.07873, 0.8182, 0.1575, 0.7273, 0.1575, 0.8636, 0.07873, 0.9091, 0.1575, 0.8182, 0.1575, 0.8636, 0.07873, 0.9545, 0.07873, 0.9091, 0.1575, 0.9545, 0.07873, 1.0, 0.1575, 0.9091, 0.1575, 0.3636, 0.1575, 0.4091, 0.07873, 0.4545, 0.1575, 0.3636, 0.1575, 0.3182, 0.07873, 0.4091, 0.07873, 0.3182, 0.07873, 0.3636, 0.0, 0.4091, 0.07873, 0.1364, 0.07873, 0.1818, 0.1575, 0.09091, 0.1575, 0.1364, 0.07873, 0.2273, 0.07873, 0.1818, 0.1575, 0.2273, 0.07873, 0.2727, 0.1575, 0.1818, 0.1575])
me_icosphere.update()
arm_armature = bpy.data.armatures.new('Armature')  # bones are not reproduced

# ---- objects
ob_armature = bpy.data.objects.new('Armature', arm_armature)
ob_hair3 = bpy.data.objects.new('Hair3', me_cube_001)
ob_icosphere = bpy.data.objects.new('Icosphere', me_icosphere)

# ---- transforms, parenting, visibility, modifiers, constraints
ob_armature.location = (0.0, 0.0, 0.0)
ob_armature.rotation_mode = 'QUATERNION'
ob_armature.rotation_quaternion = (1.0, 0.0, 0.0, 0.0)
ob_armature.show_in_front = True
ob_hair3.parent = ob_armature
ob_hair3.location = (0.0, 0.0, 0.0)
ob_hair3.rotation_mode = 'QUATERNION'
ob_hair3.rotation_quaternion = (1.0, 0.0, 0.0, 0.0)
_vg = ob_hair3.vertex_groups.new(name='root')
_vg = ob_hair3.vertex_groups.new(name='back')
_vg = ob_hair3.vertex_groups.new(name='head')
_vg.add([0, 1, 2, 3, 4, 5, 6, 7, 8, 9, 10, 11, 12, 13, 14, 15, 16, 17, 18, 19, 20, 21, 22, 23, 24, 25, 26, 27, 28, 29, 30, 31, 32, 33, 34, 35, 36, 37, 38, 39, 40, 41, 45, 49, 53, 67, 69, 72, 73, 76, 77, 80, 81, 84, 86, 88, 91, 92, 95, 96, 103, 107, 111, 115, 129, 131, 134, 135, 138, 139, 142, 143, 146, 148, 150, 153, 154, 157, 158], 1.0, 'REPLACE')
_vg = ob_hair3.vertex_groups.new(name='eyelids')
_vg = ob_hair3.vertex_groups.new(name='jaw')
_vg = ob_hair3.vertex_groups.new(name='mouthCorners')
_vg = ob_hair3.vertex_groups.new(name='eyebrows')
_vg = ob_hair3.vertex_groups.new(name='arm1L')
_vg = ob_hair3.vertex_groups.new(name='arm2L')
_vg = ob_hair3.vertex_groups.new(name='arm1R')
_vg = ob_hair3.vertex_groups.new(name='arm2R')
_vg = ob_hair3.vertex_groups.new(name='leg1L')
_vg = ob_hair3.vertex_groups.new(name='leg2L')
_vg = ob_hair3.vertex_groups.new(name='leg1R')
_vg = ob_hair3.vertex_groups.new(name='leg2R')
_m = ob_hair3.modifiers.new('Armature', 'ARMATURE')
_m.object = ob_armature
ob_icosphere.location = (0.0, 0.0, 0.0)

# ---- collection membership
scene.collection.objects.link(ob_armature)
scene.collection.objects.link(ob_hair3)
col_gltf_not_exported.objects.link(ob_icosphere)

# ---- scene / render settings (as saved in the file)
scene.frame_start = 1; scene.frame_end = 250; scene.frame_set(1)
scene.render.engine = 'BLENDER_EEVEE_NEXT'
scene.cycles.sampling_pattern = 'TABULATED_SOBOL'
bpy.context.view_layer.update()

# ---- added for rendering (the .blend has no active camera and no usable light): camera, sun
cam_auto = bpy.data.cameras.new('AutoCamera')
cam_auto.lens = 50.0
cam_auto.sensor_width = 36.0
cam_auto.clip_end = 1000.0
ob_auto_camera = bpy.data.objects.new('AutoCamera', cam_auto)
scene.collection.objects.link(ob_auto_camera)
ob_auto_camera.location = (3.59239, -4.31086, 3.23933)
ob_auto_camera.rotation_euler = (1.09748, -7.21219e-08, 0.694738)
scene.camera = ob_auto_camera
light_auto_sun = bpy.data.lights.new('AutoSun', 'SUN')
light_auto_sun.energy = 3.0
light_auto_sun.angle = 0.0523599
ob_auto_sun = bpy.data.objects.new('AutoSun', light_auto_sun)
scene.collection.objects.link(ob_auto_sun)
ob_auto_sun.rotation_euler = (0.872665, 0.174533, 0.523599)
bpy.context.view_layer.update()
